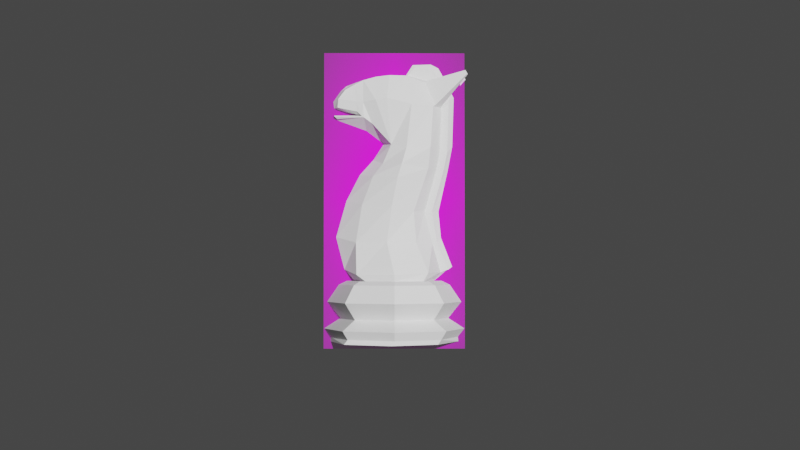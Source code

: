 # Source: KnightLP1.blend  (saved by Blender 2.80.75; exported with 4.5.12 LTS)
import bpy
from mathutils import Matrix  # noqa: F401  (used for matrix-valued properties, if any)

bpy.ops.wm.read_factory_settings(use_empty=True)
scene = bpy.context.scene
scene.name = 'Scene'

# ---- collections
col_collection = bpy.data.collections.new('Collection'); scene.collection.children.link(col_collection)

# ---- images (referenced by path relative to the original .blend; pixels are not part of the script)
import os
ASSET_DIR = os.environ.get("B2B_ASSET_DIR", "")  # directory of the original .blend (textures are referenced by path, not embedded)
HERE = os.path.dirname(os.path.abspath(__file__))  # packed textures are extracted next to this script under _unpacked/

def load_image(name, relpath, width, height, colorspace="sRGB"):
    """Load a texture the original file referenced (path relative to the .blend, or extracted next to this script)."""
    p = next((c for c in (os.path.join(HERE, relpath), os.path.join(ASSET_DIR, relpath)) if relpath and os.path.exists(c)), "")
    if p:
        img = bpy.data.images.load(p, check_existing=True)
        img.name = name
    else:  # same state as the original file: an image datablock whose file is absent (Cycles renders it pink)
        img = bpy.data.images.new(name, width, height)
        img.source = "FILE"
        img.filepath = "//" + (relpath or name)
    img.colorspace_settings.name = colorspace
    return img
img_staunton_knight_png = load_image('Staunton Knight.png', 'Staunton Knight.png', 1024, 1024, 'sRGB')

# ---- materials (node trees are filled in below, after node groups)
mat_staunton_knight = bpy.data.materials.new('Staunton Knight')
mat_staunton_knight.use_transparent_shadow = False

# ---- material node trees
mat_staunton_knight.use_nodes = True; mat_staunton_knight.node_tree.nodes.clear()
_N = mat_staunton_knight.node_tree.nodes; _L = mat_staunton_knight.node_tree.links
n0 = _N.new('ShaderNodeOutputMaterial'); n0.name = 'Material Output'; n0.location = (300, 300)
n1 = _N.new('ShaderNodeTexImage'); n1.name = 'Image Texture'; n1.location = (-400, 60)
n1.image = img_staunton_knight_png
n1.extension = 'CLIP'
n2 = _N.new('ShaderNodeBsdfDiffuse'); n2.name = 'Diffuse BSDF'; n2.location = (-200, 60)
n3 = _N.new('ShaderNodeBsdfTransparent'); n3.name = 'Transparent BSDF'; n3.location = (-200, 240)
n4 = _N.new('ShaderNodeMixShader'); n4.name = 'Mix Shader'; n4.location = (0, 300)
_L.new(n1.outputs[0], n2.inputs[0])
_L.new(n1.outputs[1], n4.inputs[0])
_L.new(n3.outputs[0], n4.inputs[1])
_L.new(n2.outputs[0], n4.inputs[2])
_L.new(n4.outputs[0], n0.inputs[0])
n0.is_active_output = True

# ---- world
world_world = bpy.data.worlds.new('World'); scene.world = world_world
world_world.use_nodes = True; world_world.node_tree.nodes.clear()
_N = world_world.node_tree.nodes; _L = world_world.node_tree.links
n0 = _N.new('ShaderNodeOutputWorld'); n0.name = 'World Output'; n0.location = (300, 300)
n1 = _N.new('ShaderNodeBackground'); n1.name = 'Background'; n1.location = (10, 300)
n1.inputs[0].default_value = (0.05088, 0.05088, 0.05088, 1.0)
_L.new(n1.outputs[0], n0.inputs[0])
n0.is_active_output = True
world_world.color = (0.05088, 0.05088, 0.05088)
world_world.use_sun_shadow = False
world_world.sun_shadow_jitter_overblur = 0.0

# ---- cameras
cam_camera = bpy.data.cameras.new('Camera')
cam_camera.clip_end = 100.0
cam_camera.ortho_scale = 7.314

# ---- lights
light_light = bpy.data.lights.new('Light', 'POINT')
light_light.transmission_factor = 0.0
light_light.energy = 1000.0
light_light.shadow_soft_size = 0.1
light_light.shadow_maximum_resolution = 0.006
light_light.use_absolute_resolution = True

# ---- meshes
me_cylinder = bpy.data.meshes.new('Cylinder')
me_cylinder.from_pydata([(0.6609, -0.6609, 0.0003439), (0.5717, -0.5717, 0.8258), (-0.04088, -0.9043, 0.0003439), (0.002535, -0.806, 0.8258), (-0.6991, -0.6317, 0.0003439), (-0.5692, -0.5692, 0.8258), (-0.9717, 0.02648, 0.0003439), (-0.806, 0.002536, 0.8258), (-0.6555, 0.6555, 0.0003439), (-0.5717, 0.5717, 0.8258), (0.5571, -0.5571, 0.3392), (-2.302e-07, -0.7879, 0.3392), (-0.5571, -0.5571, 0.3392), (-0.7879, 8.223e-07, 0.3392), (-0.5571, 0.5571, 0.3392), (0.7225, -0.7225, 0.1885), (-3.39e-07, -1.022, 0.1885), (-0.7225, -0.7225, 0.1885), (-1.022, 9.746e-07, 0.1885), (-0.7225, 0.7225, 0.1885), (0.6916, -0.6916, 0.5761), (-3.213e-07, -0.9781, 0.5761), (-0.6916, -0.6916, 0.5761), (-0.9781, 9.473e-07, 0.5761), (-0.6916, 0.6916, 0.5761), (0.655, -0.655, 0.06652), (-0.009331, -0.9356, 0.06652), (-0.6643, -0.6643, 0.06652), (-0.9356, -0.00933, 0.06652), (-0.655, 0.655, 0.06652), (0.4892, -0.4892, 0.8809), (-0.6976, -0.005751, 0.8809), (-0.005752, -0.6976, 0.8809), (-0.4892, 0.4892, 0.8809), (-0.495, -0.495, 0.8809), (0.4821, -0.4821, 1.506), (-0.2013, -0.1383, 2.856), (0.1771, -0.5603, 2.813), (-0.1085, 0.1085, 2.884), (-0.1334, -0.3798, 2.8), (-0.3665, -0.2139, 1.439), (-0.6003, 0.6003, 1.516), (0.03264, -0.4179, 1.419), (-0.5863, 0.1963, 1.436), (0.5999, -0.5999, 2.845), (-0.6348, 0.1324, 0.9714), (0.05278, -0.6314, 1.001), (-0.5145, 0.5145, 1.047), (-0.4101, -0.4101, 0.9714), (-0.4542, -0.4542, 0.8809), (-0.411, 0.411, 0.8809), (-0.04316, -0.6244, 0.8809), (-0.6244, -0.04316, 0.8809), (0.411, -0.411, 0.8809), (0.01333, -0.3822, 1.884), (-0.5082, 0.1501, 1.978), (-0.4939, 0.4939, 2.049), (0.5535, -0.5535, 2.5), (-0.3396, -0.2888, 1.962), (0.3737, -0.3737, 3.851), (-0.1996, -0.09551, 3.863), (0.2496, -0.3789, 3.789), (-0.02472, -0.2719, 3.857), (0.2877, -0.5612, 3.434), (0.5972, -0.5972, 1.087), (-0.3119, -0.1579, 3.517), (-0.06337, -0.4138, 3.431), (-0.5111, 0.2549, 3.336), (-0.5111, 0.313, 3.713), (-0.558, 0.558, 3.654), (-0.5224, 0.2606, 3.484), (-0.3674, 0.09297, 3.165), (-0.3114, 0.06533, 3.845), (-0.2883, 0.2883, 3.076), (-0.4041, -0.02362, 3.493), (-0.2387, 0.2387, 3.836), (-0.4611, 0.1622, 3.248), (-0.4268, 0.2131, 3.798), (-0.4786, 0.1878, 3.268), (-0.4735, 0.17, 3.472), (-0.3872, 0.3872, 3.306), (-0.6296, 0.5486, 3.244), (-0.6663, 0.5686, 3.277), (-0.6176, 0.6176, 3.299), (-0.3988, 0.03616, 2.392), (0.616, -0.616, 3.558), (-0.2932, -0.3569, 2.362), (0.1278, -0.4576, 2.28), (-0.3562, 0.3562, 2.427), (-0.2759, -0.039, 2.577), (0.4556, -0.4556, 1.888), (-0.2272, -0.3784, 2.564), (0.1816, -0.5113, 2.507), (-0.2171, 0.2171, 2.646), (-0.6588, 0.5132, 3.405), (-0.6014, 0.4081, 3.661), (-0.6649, 0.4893, 3.527), (-0.273, 0.1381, 3.843), (-0.1494, -0.009511, 3.871), (-0.4723, 0.3197, 3.768), (-0.4401, 0.2575, 3.285), (-0.6233, 0.6233, 3.403), (-0.6326, 0.6326, 3.502), (-0.5, 0.5, 3.73), (-0.5882, 0.5882, 3.229), (-0.6591, 0.5845, 3.293), (0.4346, -0.5176, 1.005), (0.2649, -0.3599, 1.891), (0.2987, -0.3743, 3.804), (0.4277, -0.5441, 3.427), (0.3483, -0.4396, 2.298), (0.3855, -0.4769, 2.49), (-0.1087, 0.06035, 3.878), (-0.09085, 0.09085, 3.881), (0.09468, -0.1416, 3.867), (0.548, -0.548, 1.049), (0.3316, -0.3759, 3.974), (0.3778, -0.3778, 4.055), (0.3851, -0.4244, 3.955), (0.4136, -0.5198, 2.744), (0.3386, -0.4454, 1.427), (0.111, -0.111, 3.87), (0.4944, -0.4944, 3.902), (0.5229, -0.5229, 2.31), (0.4862, -0.6021, 2.748), (0.3976, -0.4756, 1.434), (0.5354, -0.5841, 1.048), (0.3355, -0.4442, 1.895), (0.4249, -0.4809, 3.849), (0.5126, -0.6128, 3.525), (0.4183, -0.5246, 2.302), (0.4555, -0.5618, 2.494), (0.4552, -0.4552, 3.999), (0.2003, -0.2303, 4.01), (0.1899, -0.1899, 4.047), (0.298, -0.3425, 3.816), (0.1993, -0.358, 3.788), (0.2466, -0.5492, 3.414), (0.4518, -0.5269, 3.405), (0.2987, -0.3743, 3.804), (0.2496, -0.3789, 3.789), (0.2877, -0.5612, 3.434), (0.4277, -0.5441, 3.427), (0.2987, -0.3743, 3.804), (0.2496, -0.3789, 3.789), (0.2877, -0.5612, 3.434), (0.4277, -0.5441, 3.427), (0.5548, -0.8988, 3.935), (0.5469, -0.8996, 3.933), (0.553, -0.9291, 3.875), (0.5757, -0.9264, 3.874)], [], [(1, 3, 21, 20), (3, 5, 22, 21), (5, 7, 23, 22), (7, 9, 24, 23), (13, 14, 19, 18), (12, 13, 18, 17), (11, 12, 17, 16), (10, 11, 16, 15), (26, 2, 0, 25), (27, 4, 2, 26), (28, 6, 4, 27), (29, 8, 6, 28), (23, 24, 14, 13), (22, 23, 13, 12), (21, 22, 12, 11), (20, 21, 11, 10), (19, 29, 28, 18), (18, 28, 27, 17), (17, 27, 26, 16), (16, 26, 25, 15), (7, 5, 34, 31), (3, 1, 30, 32), (9, 7, 31, 33), (5, 3, 32, 34), (89, 91, 39, 36), (45, 48, 40, 43), (49, 51, 46, 48), (32, 30, 53, 51), (33, 31, 52, 50), (48, 46, 42, 40), (91, 92, 37, 39), (34, 32, 51, 49), (31, 34, 49, 52), (50, 52, 45, 47), (47, 45, 43, 41), (93, 89, 36, 38), (52, 49, 48, 45), (0, 2, 4, 6, 8), (41, 43, 55, 56), (40, 42, 54, 58), (43, 40, 58, 55), (79, 77, 68, 70), (66, 137, 136, 62), (65, 66, 62, 60), (36, 39, 66, 65), (39, 37, 137, 66), (100, 78, 67, 94), (96, 70, 68, 95), (94, 67, 70, 96), (78, 79, 70, 67), (60, 62, 114, 121, 113), (36, 65, 74, 71), (38, 36, 71, 73), (65, 60, 72, 74), (87, 110, 111, 92), (71, 74, 79, 76), (73, 71, 76), (74, 72, 77, 79), (76, 79, 78), (100, 80, 83, 105), (76, 78, 82, 81), (56, 55, 84, 88), (58, 54, 87, 86), (55, 58, 86, 84), (88, 84, 89, 93), (86, 87, 92, 91), (84, 86, 91, 89), (99, 103, 69, 95), (77, 99, 95, 68), (78, 100, 105, 82), (73, 76, 81, 82, 105, 83, 104), (72, 97, 99, 77), (60, 98, 97, 72), (80, 100, 94, 101), (101, 94, 96, 102), (102, 96, 95, 69), (54, 107, 110, 87), (37, 119, 138, 137), (109, 108, 139, 142), (42, 120, 107, 54), (92, 111, 119, 37), (46, 106, 120, 42), (62, 136, 135, 114), (98, 112, 113, 75, 97), (107, 120, 125, 127), (135, 138, 129, 128), (138, 119, 124, 129), (106, 115, 64, 126), (110, 107, 127, 130), (111, 110, 130, 131), (135, 128, 118, 116), (126, 64, 35, 125), (131, 57, 44, 124), (125, 35, 90, 127), (129, 85, 122, 128), (124, 44, 85, 129), (127, 90, 123, 130), (130, 123, 57, 131), (119, 111, 131, 124), (120, 106, 126, 125), (117, 116, 118, 132), (133, 116, 117, 134), (59, 135, 116, 117), (114, 135, 116, 133), (121, 114, 133, 134), (128, 122, 132, 118), (51, 53, 106, 46), (106, 53, 115), (97, 75, 103, 99), (81, 104, 83, 105, 82), (61, 108, 135, 136), (63, 61, 136, 137), (109, 63, 137, 138), (108, 109, 138, 135), (141, 142, 146, 145), (61, 63, 141, 140), (63, 109, 142, 141), (108, 61, 140, 139), (143, 144, 148, 147), (139, 140, 144, 143), (142, 139, 143, 146), (140, 141, 145, 144), (149, 150, 147, 148), (146, 143, 147, 150), (144, 145, 149, 148), (145, 146, 150, 149)])
_uv = me_cylinder.uv_layers.new(name='UVMap')
_uv.uv.foreach_set('vector', [0.625, 1.0, 0.5, 1.0, 0.5, 0.9094, 0.625, 0.9094, 0.5, 1.0, 0.375, 1.0, 0.375, 0.9094, 0.5, 0.9094, 0.375, 1.0, 0.25, 1.0, 0.25, 0.9094, 0.375, 0.9094, 0.25, 1.0, 0.125, 1.0, 0.125, 0.9094, 0.25, 0.9094, 0.25, 0.7242, 0.125, 0.7242, 0.125, 0.6167, 0.25, 0.6167, 0.375, 0.7242, 0.25, 0.7242, 0.25, 0.6167, 0.375, 0.6167, 0.5, 0.7242, 0.375, 0.7242, 0.375, 0.6167, 0.5, 0.6167, 0.625, 0.7242, 0.5, 0.7242, 0.5, 0.6167, 0.625, 0.6167, 0.5, 0.5204, 0.5, 0.5, 0.625, 0.5, 0.625, 0.5204, 0.375, 0.5204, 0.375, 0.5, 0.5, 0.5, 0.5, 0.5204, 0.25, 0.5204, 0.25, 0.5, 0.375, 0.5, 0.375, 0.5204, 0.125, 0.5204, 0.125, 0.5, 0.25, 0.5, 0.25, 0.5204, 0.25, 0.9094, 0.125, 0.9094, 0.125, 0.7242, 0.25, 0.7242, 0.375, 0.9094, 0.25, 0.9094, 0.25, 0.7242, 0.375, 0.7242, 0.5, 0.9094, 0.375, 0.9094, 0.375, 0.7242, 0.5, 0.7242, 0.625, 0.9094, 0.5, 0.9094, 0.5, 0.7242, 0.625, 0.7242, 0.125, 0.6167, 0.125, 0.5204, 0.25, 0.5204, 0.25, 0.6167, 0.25, 0.6167, 0.25, 0.5204, 0.375, 0.5204, 0.375, 0.6167, 0.375, 0.6167, 0.375, 0.5204, 0.5, 0.5204, 0.5, 0.6167, 0.5, 0.6167, 0.5, 0.5204, 0.625, 0.5204, 0.625, 0.6167, 0.25, 1.0, 0.375, 1.0, 0.375, 1.0, 0.25, 1.0, 0.5, 1.0, 0.625, 1.0, 0.625, 1.0, 0.5, 1.0, 0.125, 1.0, 0.25, 1.0, 0.25, 1.0, 0.125, 1.0, 0.375, 1.0, 0.5, 1.0, 0.5, 1.0, 0.375, 1.0, 0.25, 1.0, 0.375, 1.0, 0.375, 1.0, 0.25, 1.0, 0.25, 1.0, 0.375, 1.0, 0.375, 1.0, 0.25, 1.0, 0.375, 1.0, 0.5, 1.0, 0.5, 1.0, 0.375, 1.0, 0.5, 1.0, 0.625, 1.0, 0.625, 1.0, 0.5, 1.0, 0.125, 1.0, 0.25, 1.0, 0.25, 1.0, 0.125, 1.0, 0.375, 1.0, 0.5, 1.0, 0.5, 1.0, 0.375, 1.0, 0.375, 1.0, 0.5, 1.0, 0.5, 1.0, 0.375, 1.0, 0.375, 1.0, 0.5, 1.0, 0.5, 1.0, 0.375, 1.0, 0.25, 1.0, 0.375, 1.0, 0.375, 1.0, 0.25, 1.0, 0.125, 1.0, 0.25, 1.0, 0.25, 1.0, 0.125, 1.0, 0.125, 1.0, 0.25, 1.0, 0.25, 1.0, 0.125, 1.0, 0.125, 1.0, 0.25, 1.0, 0.25, 1.0, 0.125, 1.0, 0.25, 1.0, 0.375, 1.0, 0.375, 1.0, 0.25, 1.0, 0.625, 0.5, 0.5, 0.5, 0.375, 0.5, 0.25, 0.5, 0.125, 0.5, 0.125, 1.0, 0.25, 1.0, 0.25, 1.0, 0.125, 1.0, 0.375, 1.0, 0.5, 1.0, 0.5, 1.0, 0.375, 1.0, 0.25, 1.0, 0.375, 1.0, 0.375, 1.0, 0.25, 1.0, 0.25, 1.0, 0.25, 1.0, 0.25, 1.0, 0.25, 1.0, 0.375, 1.0, 0.5, 1.0, 0.5, 1.0, 0.375, 1.0, 0.25, 1.0, 0.375, 1.0, 0.375, 1.0, 0.25, 1.0, 0.25, 1.0, 0.375, 1.0, 0.375, 1.0, 0.25, 1.0, 0.375, 1.0, 0.5, 1.0, 0.5, 1.0, 0.375, 1.0, 0.1783, 1.0, 0.25, 1.0, 0.25, 1.0, 0.1783, 1.0, 0.1783, 1.0, 0.25, 1.0, 0.25, 1.0, 0.1783, 1.0, 0.1783, 1.0, 0.25, 1.0, 0.25, 1.0, 0.1783, 1.0, 0.25, 1.0, 0.25, 1.0, 0.25, 1.0, 0.25, 1.0, 0.25, 1.0, 0.375, 1.0, 0.375, 1.0, 0.375, 1.0, 0.25, 1.0, 0.25, 1.0, 0.25, 1.0, 0.25, 1.0, 0.25, 1.0, 0.125, 1.0, 0.25, 1.0, 0.25, 1.0, 0.125, 1.0, 0.25, 1.0, 0.25, 1.0, 0.25, 1.0, 0.25, 1.0, 0.5, 1.0, 0.5904, 1.0, 0.5904, 1.0, 0.5, 1.0, 0.25, 1.0, 0.25, 1.0, 0.25, 1.0, 0.25, 1.0, 0.125, 1.0, 0.25, 1.0, 0.25, 1.0, 0.25, 1.0, 0.25, 1.0, 0.25, 1.0, 0.25, 1.0, 0.25, 1.0, 0.25, 1.0, 0.25, 1.0, 0.1783, 1.0, 0.125, 1.0, 0.125, 1.0, 0.1783, 1.0, 0.25, 1.0, 0.25, 1.0, 0.25, 1.0, 0.25, 1.0, 0.125, 1.0, 0.25, 1.0, 0.25, 1.0, 0.125, 1.0, 0.375, 1.0, 0.5, 1.0, 0.5, 1.0, 0.375, 1.0, 0.25, 1.0, 0.375, 1.0, 0.375, 1.0, 0.25, 1.0, 0.125, 1.0, 0.25, 1.0, 0.25, 1.0, 0.125, 1.0, 0.375, 1.0, 0.5, 1.0, 0.5, 1.0, 0.375, 1.0, 0.25, 1.0, 0.375, 1.0, 0.375, 1.0, 0.25, 1.0, 0.0, 0.0, 0.0, 0.0, 0.0, 0.0, 0.0, 0.0, 0.0, 0.0, 0.0, 0.0, 0.0, 0.0, 0.0, 0.0, 0.25, 1.0, 0.1783, 1.0, 0.1783, 1.0, 0.25, 1.0, 0.125, 1.0, 0.25, 1.0, 0.25, 1.0, 0.25, 1.0, 0.1783, 1.0, 0.125, 1.0, 0.125, 1.0, 0.0, 0.0, 0.0, 0.0, 0.0, 0.0, 0.0, 0.0, 0.0, 0.0, 0.0, 0.0, 0.0, 0.0, 0.0, 0.0, 0.125, 1.0, 0.1783, 1.0, 0.1783, 1.0, 0.125, 1.0, 0.125, 1.0, 0.1783, 1.0, 0.1783, 1.0, 0.125, 1.0, 0.125, 1.0, 0.1783, 1.0, 0.1783, 1.0, 0.125, 1.0, 0.5, 1.0, 0.5904, 1.0, 0.5904, 1.0, 0.5, 1.0, 0.5, 1.0, 0.5904, 1.0, 0.5904, 1.0, 0.5, 1.0, 0.5766, 1.0, 0.5668, 1.0, 0.5668, 1.0, 0.5766, 1.0, 0.5, 1.0, 0.5904, 1.0, 0.5904, 1.0, 0.5, 1.0, 0.5, 1.0, 0.5904, 1.0, 0.5904, 1.0, 0.5, 1.0, 0.5, 1.0, 0.5904, 1.0, 0.5904, 1.0, 0.5, 1.0, 0.375, 1.0, 0.5, 1.0, 0.09962, 0.1992, 0.375, 1.0, 0.0, 0.0, 0.0, 0.0, 0.0, 0.0, 0.0, 0.0, 0.0, 0.0, 0.5904, 1.0, 0.5904, 1.0, 0.5904, 1.0, 0.5904, 1.0, 0.5904, 1.0, 0.5904, 1.0, 0.5904, 1.0, 0.5904, 1.0, 0.5904, 1.0, 0.5904, 1.0, 0.5904, 1.0, 0.5904, 1.0, 0.0, 0.0, 0.0, 0.0, 0.0, 0.0, 0.0, 0.0, 0.5904, 1.0, 0.5904, 1.0, 0.5904, 1.0, 0.5904, 1.0, 0.5904, 1.0, 0.5904, 1.0, 0.5904, 1.0, 0.5904, 1.0, 0.5904, 1.0, 0.5904, 1.0, 0.5904, 1.0, 0.5904, 1.0, 0.5904, 1.0, 0.625, 1.0, 0.625, 1.0, 0.5904, 1.0, 0.5904, 1.0, 0.625, 1.0, 0.625, 1.0, 0.5904, 1.0, 0.5904, 1.0, 0.625, 1.0, 0.625, 1.0, 0.5904, 1.0, 0.5904, 1.0, 0.625, 1.0, 0.625, 1.0, 0.5904, 1.0, 0.5904, 1.0, 0.625, 1.0, 0.625, 1.0, 0.5904, 1.0, 0.5904, 1.0, 0.625, 1.0, 0.625, 1.0, 0.5904, 1.0, 0.5904, 1.0, 0.625, 1.0, 0.625, 1.0, 0.5904, 1.0, 0.5904, 1.0, 0.5904, 1.0, 0.5904, 1.0, 0.5904, 1.0, 0.5904, 1.0, 0.5904, 1.0, 0.5904, 1.0, 0.5904, 1.0, 0.0, 0.0, 0.0, 0.0, 0.0, 0.0, 0.0, 0.0, 0.375, 1.0, 0.09962, 0.1992, 0.0, 0.0, 0.375, 1.0, 0.0, 0.0, 0.0, 0.0, 0.0, 0.0, 0.0, 0.0, 0.375, 1.0, 0.09962, 0.1992, 0.09962, 0.1992, 0.375, 1.0, 0.375, 1.0, 0.375, 1.0, 0.375, 1.0, 0.375, 1.0, 0.5904, 1.0, 0.625, 1.0, 0.625, 1.0, 0.5904, 1.0, 0.5, 1.0, 0.625, 1.0, 0.5904, 1.0, 0.5, 1.0, 0.5904, 1.0, 0.625, 1.0, 0.0, 0.0, 0.0, 0.0, 0.0, 0.0, 0.0, 0.0, 0.0, 0.0, 0.0, 0.0, 0.0, 0.0, 0.0, 0.0, 0.0, 0.0, 0.0, 0.0, 0.5237, 1.0, 0.5668, 1.0, 0.5904, 1.0, 0.5, 1.0, 0.5137, 1.0, 0.5237, 1.0, 0.5, 1.0, 0.5, 1.0, 0.5766, 1.0, 0.5137, 1.0, 0.5, 1.0, 0.5904, 1.0, 0.5668, 1.0, 0.5766, 1.0, 0.5904, 1.0, 0.5904, 1.0, 0.5137, 1.0, 0.5766, 1.0, 0.5766, 1.0, 0.5137, 1.0, 0.5237, 1.0, 0.5137, 1.0, 0.5137, 1.0, 0.5237, 1.0, 0.5137, 1.0, 0.5766, 1.0, 0.5766, 1.0, 0.5137, 1.0, 0.5668, 1.0, 0.5237, 1.0, 0.5237, 1.0, 0.5668, 1.0, 0.5668, 1.0, 0.5237, 1.0, 0.5237, 1.0, 0.5668, 1.0, 0.5668, 1.0, 0.5237, 1.0, 0.5237, 1.0, 0.5668, 1.0, 0.5766, 1.0, 0.5668, 1.0, 0.5668, 1.0, 0.5766, 1.0, 0.5237, 1.0, 0.5137, 1.0, 0.5137, 1.0, 0.5237, 1.0, 0.5137, 1.0, 0.5766, 1.0, 0.5668, 1.0, 0.5237, 1.0, 0.5766, 1.0, 0.5668, 1.0, 0.5668, 1.0, 0.5766, 1.0, 0.5237, 1.0, 0.5137, 1.0, 0.5137, 1.0, 0.5237, 1.0, 0.5137, 1.0, 0.5766, 1.0, 0.5766, 1.0, 0.5137, 1.0])
me_cylinder.use_remesh_preserve_volume = False
me_cylinder.use_remesh_preserve_attributes = False
me_cylinder.use_mirror_vertex_groups = False
me_cylinder.update()
me_staunton_knight = bpy.data.meshes.new('Staunton Knight')
me_staunton_knight.from_pydata([(-0.2887, -0.5, 0.0), (0.2887, -0.5, 0.0), (-0.2887, 0.5, 0.0), (0.2887, 0.5, 0.0)], [], [(0, 1, 3, 2)])
_uv = me_staunton_knight.uv_layers.new(name='UVMap')
_uv.uv.foreach_set('vector', [0.0, 0.0, 1.0, 0.0, 1.0, 1.0, 0.0, 1.0])
me_staunton_knight.materials.append(mat_staunton_knight)
me_staunton_knight.use_remesh_preserve_volume = False
me_staunton_knight.use_remesh_preserve_attributes = False
me_staunton_knight.use_mirror_vertex_groups = False
me_staunton_knight.update()

# ---- objects
ob_light = bpy.data.objects.new('Light', light_light)
ob_camera = bpy.data.objects.new('Camera', cam_camera)
ob_knight = bpy.data.objects.new('Knight', me_cylinder)
ob_staunton_knight = bpy.data.objects.new('Staunton Knight', me_staunton_knight)
ob_mirrorpoint = bpy.data.objects.new('MirrorPoint', None)

# ---- transforms, parenting, visibility, modifiers, constraints
ob_light.location = (4.076, 1.005, 0.9727)
ob_light.rotation_euler = (0.6503, 0.05522, 1.866)
ob_light.lock_rotations_4d = False
ob_light.empty_display_type = 'ARROWS'
ob_light.color = (0.0, 0.0, 0.0, 0.0)
ob_light.lineart.crease_threshold = 0.0
ob_camera.location = (0.3157, -0.001471, 0.0228)
ob_camera.rotation_euler = (1.603, -4.553e-05, 1.561)
ob_camera.lock_rotations_4d = False
ob_camera.empty_display_type = 'ARROWS'
ob_camera.color = (0.0, 0.0, 0.0, 0.0)
ob_camera.display_type = 'WIRE'
ob_camera.lineart.crease_threshold = 0.0
ob_knight.location = (-3.871e-22, 0.0, 0.0)
ob_knight.rotation_euler = (0.0, -0.0, 2.356)
ob_knight.scale = (0.01944, 0.01944, 0.01944)
ob_knight.display_type = 'SOLID'
ob_knight.lineart.crease_threshold = 0.0
_m = ob_knight.modifiers.new('Mirror', 'MIRROR')
_m.use_clip = True
_m.merge_threshold = 0.0001
_m.mirror_object = ob_mirrorpoint
ob_staunton_knight.location = (-2.328e-10, 0.0, 0.04)
ob_staunton_knight.rotation_euler = (1.571, 0.0, 1.571)
ob_staunton_knight.scale = (0.06929, 0.0841, 0.84)
ob_staunton_knight.display_type = 'SOLID'
ob_staunton_knight.lineart.crease_threshold = 0.0
ob_mirrorpoint.location = (-2.328e-10, 5.588e-09, 0.0)
ob_mirrorpoint.lineart.crease_threshold = 0.0

# ---- collection membership
col_collection.objects.link(ob_light)
col_collection.objects.link(ob_camera)
col_collection.objects.link(ob_knight)
col_collection.objects.link(ob_staunton_knight)
col_collection.objects.link(ob_mirrorpoint)

# ---- scene / render settings (as saved in the file)
scene.camera = ob_camera
scene.frame_start = 1; scene.frame_end = 250; scene.frame_set(1)
scene.render.engine = 'BLENDER_EEVEE_NEXT'
scene.cycles.use_denoising = False
scene.cycles.samples = 128
scene.cycles.sampling_pattern = 'TABULATED_SOBOL'
scene.cycles.use_adaptive_sampling = False
scene.cycles.use_light_tree = False
scene.view_settings.view_transform = 'Filmic'
bpy.context.view_layer.update()
